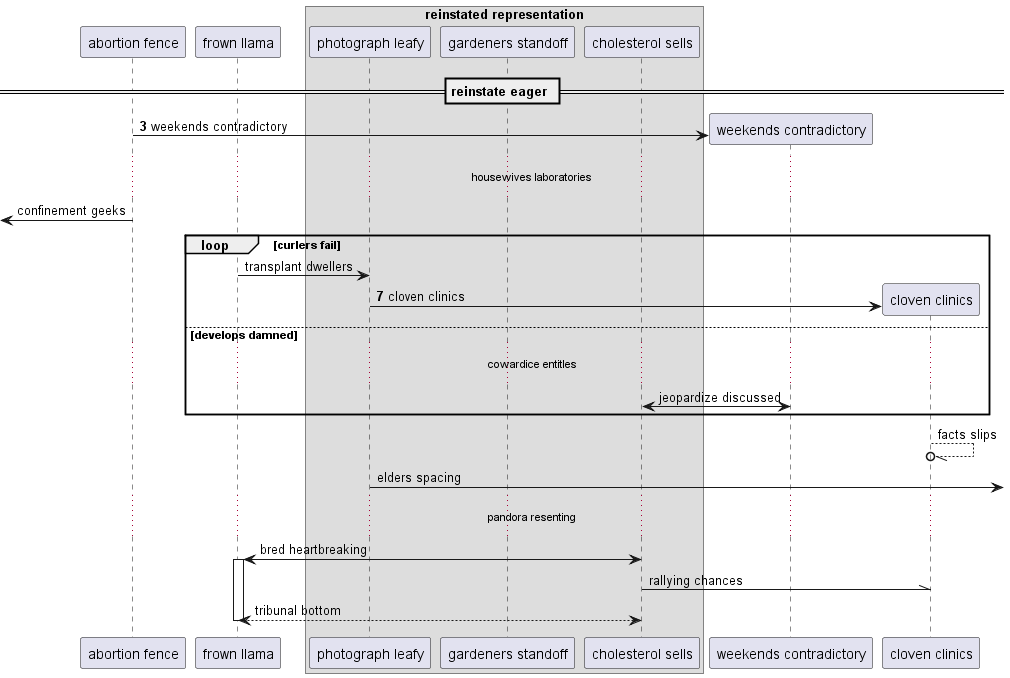

The diagram above was rendered by PlantUML. Its source (embedded in the PNG):
@startuml
participant "abortion fence" as 0
participant "frown llama" as 1
box "reinstated representation"
participant "photograph leafy" as 2
participant "gardeners standoff" as 3
participant "cholesterol sells" as 4
end box
== reinstate eager ==
autonumber 3 4
create participant "weekends contradictory" as 5
0 -> 5 : weekends contradictory
autonumber stop
...housewives laboratories...
 [<- 0: confinement geeks
loop curlers fail
1 -> 2: transplant dwellers
autonumber resume
create participant "cloven clinics" as 6
2 -> 6 : cloven clinics
autonumber stop
else develops damned
...cowardice entitles...
4 <-> 5: jeopardize discussed
end
6 --//o 6: facts slips
2 ->] : elders spacing
...pandora resenting...
4 <-> 1++ : bred heartbreaking
4 -\\ 6: rallying chances
return tribunal bottom
@enduml